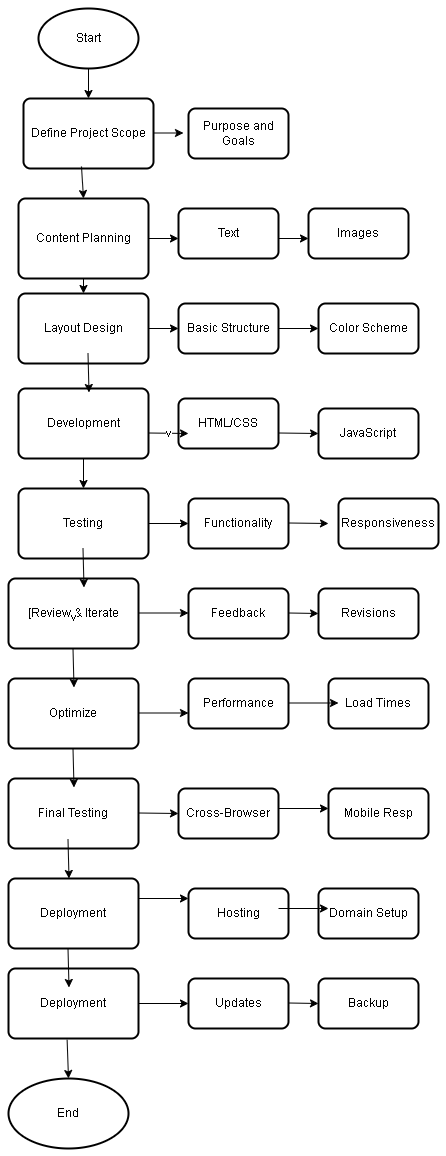

The diagram above was exported from draw.io. Its source (the exported page's mxGraphModel, read from the mxfile embedded in the PNG):
<mxGraphModel dx="619" dy="1633" grid="1" gridSize="10" guides="1" tooltips="1" connect="1" arrows="1" fold="1" page="1" pageScale="1" pageWidth="827" pageHeight="1169" math="0" shadow="0">
  <root>
    <mxCell id="WIyWlLk6GJQsqaUBKTNV-0" />
    <mxCell id="WIyWlLk6GJQsqaUBKTNV-1" parent="WIyWlLk6GJQsqaUBKTNV-0" />
    <mxCell id="y4Eij_UVAIutSN1MVmN_-2" value="Start" style="strokeWidth=2;html=1;shape=mxgraph.flowchart.start_2;whiteSpace=wrap;" vertex="1" parent="WIyWlLk6GJQsqaUBKTNV-1">
      <mxGeometry x="250" y="-10" width="100" height="60" as="geometry" />
    </mxCell>
    <mxCell id="y4Eij_UVAIutSN1MVmN_-4" value="Define Project Scope" style="rounded=1;whiteSpace=wrap;html=1;absoluteArcSize=1;arcSize=14;strokeWidth=2;" vertex="1" parent="WIyWlLk6GJQsqaUBKTNV-1">
      <mxGeometry x="235" y="80" width="130" height="70" as="geometry" />
    </mxCell>
    <mxCell id="y4Eij_UVAIutSN1MVmN_-5" value="Text" style="rounded=1;whiteSpace=wrap;html=1;absoluteArcSize=1;arcSize=14;strokeWidth=2;" vertex="1" parent="WIyWlLk6GJQsqaUBKTNV-1">
      <mxGeometry x="390" y="190" width="100" height="50" as="geometry" />
    </mxCell>
    <mxCell id="y4Eij_UVAIutSN1MVmN_-6" value="Purpose and Goals" style="rounded=1;whiteSpace=wrap;html=1;absoluteArcSize=1;arcSize=14;strokeWidth=2;" vertex="1" parent="WIyWlLk6GJQsqaUBKTNV-1">
      <mxGeometry x="400" y="90" width="100" height="50" as="geometry" />
    </mxCell>
    <mxCell id="y4Eij_UVAIutSN1MVmN_-9" value="" style="endArrow=classic;html=1;rounded=0;exitX=0.5;exitY=1;exitDx=0;exitDy=0;exitPerimeter=0;" edge="1" parent="WIyWlLk6GJQsqaUBKTNV-1" source="y4Eij_UVAIutSN1MVmN_-2">
      <mxGeometry width="50" height="50" relative="1" as="geometry">
        <mxPoint x="430" y="160" as="sourcePoint" />
        <mxPoint x="300" y="80" as="targetPoint" />
      </mxGeometry>
    </mxCell>
    <mxCell id="y4Eij_UVAIutSN1MVmN_-11" value="" style="endArrow=classic;html=1;rounded=0;exitX=0.5;exitY=1;exitDx=0;exitDy=0;entryX=0.5;entryY=0;entryDx=0;entryDy=0;" edge="1" parent="WIyWlLk6GJQsqaUBKTNV-1" source="y4Eij_UVAIutSN1MVmN_-13" target="y4Eij_UVAIutSN1MVmN_-14">
      <mxGeometry width="50" height="50" relative="1" as="geometry">
        <mxPoint x="320" y="70" as="sourcePoint" />
        <mxPoint x="390" y="135" as="targetPoint" />
        <Array as="points" />
      </mxGeometry>
    </mxCell>
    <mxCell id="y4Eij_UVAIutSN1MVmN_-13" value="Content Planning" style="rounded=1;whiteSpace=wrap;html=1;absoluteArcSize=1;arcSize=14;strokeWidth=2;" vertex="1" parent="WIyWlLk6GJQsqaUBKTNV-1">
      <mxGeometry x="230" y="180" width="130" height="80" as="geometry" />
    </mxCell>
    <mxCell id="y4Eij_UVAIutSN1MVmN_-14" value="Layout Design" style="rounded=1;whiteSpace=wrap;html=1;absoluteArcSize=1;arcSize=14;strokeWidth=2;" vertex="1" parent="WIyWlLk6GJQsqaUBKTNV-1">
      <mxGeometry x="230" y="275" width="130" height="70" as="geometry" />
    </mxCell>
    <mxCell id="y4Eij_UVAIutSN1MVmN_-18" value="Images" style="rounded=1;whiteSpace=wrap;html=1;absoluteArcSize=1;arcSize=14;strokeWidth=2;" vertex="1" parent="WIyWlLk6GJQsqaUBKTNV-1">
      <mxGeometry x="520" y="190" width="100" height="50" as="geometry" />
    </mxCell>
    <mxCell id="y4Eij_UVAIutSN1MVmN_-19" value="Basic Structure" style="rounded=1;whiteSpace=wrap;html=1;absoluteArcSize=1;arcSize=14;strokeWidth=2;" vertex="1" parent="WIyWlLk6GJQsqaUBKTNV-1">
      <mxGeometry x="390" y="285" width="100" height="50" as="geometry" />
    </mxCell>
    <mxCell id="y4Eij_UVAIutSN1MVmN_-20" value="Domain Setup" style="rounded=1;whiteSpace=wrap;html=1;absoluteArcSize=1;arcSize=14;strokeWidth=2;" vertex="1" parent="WIyWlLk6GJQsqaUBKTNV-1">
      <mxGeometry x="530" y="870" width="100" height="50" as="geometry" />
    </mxCell>
    <mxCell id="y4Eij_UVAIutSN1MVmN_-21" value="HTML/CSS" style="rounded=1;whiteSpace=wrap;html=1;absoluteArcSize=1;arcSize=14;strokeWidth=2;" vertex="1" parent="WIyWlLk6GJQsqaUBKTNV-1">
      <mxGeometry x="390" y="380" width="100" height="50" as="geometry" />
    </mxCell>
    <mxCell id="y4Eij_UVAIutSN1MVmN_-22" value="Color Scheme" style="rounded=1;whiteSpace=wrap;html=1;absoluteArcSize=1;arcSize=14;strokeWidth=2;" vertex="1" parent="WIyWlLk6GJQsqaUBKTNV-1">
      <mxGeometry x="530" y="285" width="100" height="50" as="geometry" />
    </mxCell>
    <mxCell id="y4Eij_UVAIutSN1MVmN_-24" value="" style="endArrow=classic;html=1;rounded=0;exitX=1.003;exitY=0.648;exitDx=0;exitDy=0;exitPerimeter=0;" edge="1" parent="WIyWlLk6GJQsqaUBKTNV-1">
      <mxGeometry width="50" height="50" relative="1" as="geometry">
        <mxPoint x="365" y="114.5" as="sourcePoint" />
        <mxPoint x="395" y="114.5" as="targetPoint" />
      </mxGeometry>
    </mxCell>
    <mxCell id="y4Eij_UVAIutSN1MVmN_-25" value="" style="endArrow=classic;html=1;rounded=0;exitX=1.003;exitY=0.648;exitDx=0;exitDy=0;exitPerimeter=0;" edge="1" parent="WIyWlLk6GJQsqaUBKTNV-1">
      <mxGeometry width="50" height="50" relative="1" as="geometry">
        <mxPoint x="490" y="220" as="sourcePoint" />
        <mxPoint x="520" y="220" as="targetPoint" />
      </mxGeometry>
    </mxCell>
    <mxCell id="y4Eij_UVAIutSN1MVmN_-26" value="" style="endArrow=classic;html=1;rounded=0;" edge="1" parent="WIyWlLk6GJQsqaUBKTNV-1" source="y4Eij_UVAIutSN1MVmN_-13">
      <mxGeometry width="50" height="50" relative="1" as="geometry">
        <mxPoint x="390" y="165" as="sourcePoint" />
        <mxPoint x="390" y="220" as="targetPoint" />
        <Array as="points">
          <mxPoint x="390" y="220" />
        </Array>
      </mxGeometry>
    </mxCell>
    <mxCell id="y4Eij_UVAIutSN1MVmN_-30" value="" style="endArrow=classic;html=1;rounded=0;exitX=0.446;exitY=0.971;exitDx=0;exitDy=0;exitPerimeter=0;entryX=0.5;entryY=0;entryDx=0;entryDy=0;" edge="1" parent="WIyWlLk6GJQsqaUBKTNV-1" source="y4Eij_UVAIutSN1MVmN_-4" target="y4Eij_UVAIutSN1MVmN_-13">
      <mxGeometry width="50" height="50" relative="1" as="geometry">
        <mxPoint x="430" y="160" as="sourcePoint" />
        <mxPoint x="480" y="110" as="targetPoint" />
      </mxGeometry>
    </mxCell>
    <mxCell id="y4Eij_UVAIutSN1MVmN_-31" value="" style="endArrow=classic;html=1;rounded=0;exitX=1;exitY=0.5;exitDx=0;exitDy=0;entryX=0;entryY=0.5;entryDx=0;entryDy=0;" edge="1" parent="WIyWlLk6GJQsqaUBKTNV-1" source="y4Eij_UVAIutSN1MVmN_-19" target="y4Eij_UVAIutSN1MVmN_-22">
      <mxGeometry width="50" height="50" relative="1" as="geometry">
        <mxPoint x="500" y="230" as="sourcePoint" />
        <mxPoint x="530" y="230" as="targetPoint" />
      </mxGeometry>
    </mxCell>
    <mxCell id="y4Eij_UVAIutSN1MVmN_-32" value="" style="endArrow=classic;html=1;rounded=0;exitX=1;exitY=0.5;exitDx=0;exitDy=0;entryX=0;entryY=0.5;entryDx=0;entryDy=0;" edge="1" parent="WIyWlLk6GJQsqaUBKTNV-1" source="y4Eij_UVAIutSN1MVmN_-14" target="y4Eij_UVAIutSN1MVmN_-19">
      <mxGeometry width="50" height="50" relative="1" as="geometry">
        <mxPoint x="510" y="240" as="sourcePoint" />
        <mxPoint x="540" y="240" as="targetPoint" />
      </mxGeometry>
    </mxCell>
    <mxCell id="y4Eij_UVAIutSN1MVmN_-34" value="Final Testing" style="rounded=1;whiteSpace=wrap;html=1;absoluteArcSize=1;arcSize=14;strokeWidth=2;" vertex="1" parent="WIyWlLk6GJQsqaUBKTNV-1">
      <mxGeometry x="220" y="760" width="130" height="70" as="geometry" />
    </mxCell>
    <mxCell id="y4Eij_UVAIutSN1MVmN_-35" value="Deployment" style="rounded=1;whiteSpace=wrap;html=1;absoluteArcSize=1;arcSize=14;strokeWidth=2;" vertex="1" parent="WIyWlLk6GJQsqaUBKTNV-1">
      <mxGeometry x="220" y="860" width="130" height="70" as="geometry" />
    </mxCell>
    <mxCell id="y4Eij_UVAIutSN1MVmN_-36" value="[Review &amp;amp; Iterate" style="rounded=1;whiteSpace=wrap;html=1;absoluteArcSize=1;arcSize=14;strokeWidth=2;" vertex="1" parent="WIyWlLk6GJQsqaUBKTNV-1">
      <mxGeometry x="220" y="560" width="130" height="70" as="geometry" />
    </mxCell>
    <mxCell id="y4Eij_UVAIutSN1MVmN_-37" value="Testing" style="rounded=1;whiteSpace=wrap;html=1;absoluteArcSize=1;arcSize=14;strokeWidth=2;" vertex="1" parent="WIyWlLk6GJQsqaUBKTNV-1">
      <mxGeometry x="230" y="470" width="130" height="70" as="geometry" />
    </mxCell>
    <mxCell id="y4Eij_UVAIutSN1MVmN_-38" value="Optimize" style="rounded=1;whiteSpace=wrap;html=1;absoluteArcSize=1;arcSize=14;strokeWidth=2;" vertex="1" parent="WIyWlLk6GJQsqaUBKTNV-1">
      <mxGeometry x="220" y="660" width="130" height="70" as="geometry" />
    </mxCell>
    <mxCell id="y4Eij_UVAIutSN1MVmN_-39" value="Development" style="rounded=1;whiteSpace=wrap;html=1;absoluteArcSize=1;arcSize=14;strokeWidth=2;" vertex="1" parent="WIyWlLk6GJQsqaUBKTNV-1">
      <mxGeometry x="230" y="370" width="130" height="70" as="geometry" />
    </mxCell>
    <mxCell id="y4Eij_UVAIutSN1MVmN_-41" value="Hosting" style="rounded=1;whiteSpace=wrap;html=1;absoluteArcSize=1;arcSize=14;strokeWidth=2;" vertex="1" parent="WIyWlLk6GJQsqaUBKTNV-1">
      <mxGeometry x="400" y="870" width="100" height="50" as="geometry" />
    </mxCell>
    <mxCell id="y4Eij_UVAIutSN1MVmN_-42" value="Mobile Resp" style="rounded=1;whiteSpace=wrap;html=1;absoluteArcSize=1;arcSize=14;strokeWidth=2;" vertex="1" parent="WIyWlLk6GJQsqaUBKTNV-1">
      <mxGeometry x="540" y="770" width="100" height="50" as="geometry" />
    </mxCell>
    <mxCell id="y4Eij_UVAIutSN1MVmN_-43" value="Cross-Browser" style="rounded=1;whiteSpace=wrap;html=1;absoluteArcSize=1;arcSize=14;strokeWidth=2;" vertex="1" parent="WIyWlLk6GJQsqaUBKTNV-1">
      <mxGeometry x="390" y="770" width="100" height="50" as="geometry" />
    </mxCell>
    <mxCell id="y4Eij_UVAIutSN1MVmN_-44" value="JavaScript" style="rounded=1;whiteSpace=wrap;html=1;absoluteArcSize=1;arcSize=14;strokeWidth=2;" vertex="1" parent="WIyWlLk6GJQsqaUBKTNV-1">
      <mxGeometry x="530" y="390" width="100" height="50" as="geometry" />
    </mxCell>
    <mxCell id="y4Eij_UVAIutSN1MVmN_-45" value="Load Times" style="rounded=1;whiteSpace=wrap;html=1;absoluteArcSize=1;arcSize=14;strokeWidth=2;" vertex="1" parent="WIyWlLk6GJQsqaUBKTNV-1">
      <mxGeometry x="540" y="660" width="100" height="50" as="geometry" />
    </mxCell>
    <mxCell id="y4Eij_UVAIutSN1MVmN_-46" value="Performance" style="rounded=1;whiteSpace=wrap;html=1;absoluteArcSize=1;arcSize=14;strokeWidth=2;" vertex="1" parent="WIyWlLk6GJQsqaUBKTNV-1">
      <mxGeometry x="400" y="660" width="100" height="50" as="geometry" />
    </mxCell>
    <mxCell id="y4Eij_UVAIutSN1MVmN_-47" value="Responsiveness" style="rounded=1;whiteSpace=wrap;html=1;absoluteArcSize=1;arcSize=14;strokeWidth=2;" vertex="1" parent="WIyWlLk6GJQsqaUBKTNV-1">
      <mxGeometry x="550" y="480" width="100" height="50" as="geometry" />
    </mxCell>
    <mxCell id="y4Eij_UVAIutSN1MVmN_-48" value="Functionality" style="rounded=1;whiteSpace=wrap;html=1;absoluteArcSize=1;arcSize=14;strokeWidth=2;" vertex="1" parent="WIyWlLk6GJQsqaUBKTNV-1">
      <mxGeometry x="400" y="480" width="100" height="50" as="geometry" />
    </mxCell>
    <mxCell id="y4Eij_UVAIutSN1MVmN_-50" value="Feedback" style="rounded=1;whiteSpace=wrap;html=1;absoluteArcSize=1;arcSize=14;strokeWidth=2;" vertex="1" parent="WIyWlLk6GJQsqaUBKTNV-1">
      <mxGeometry x="400" y="570" width="100" height="50" as="geometry" />
    </mxCell>
    <mxCell id="y4Eij_UVAIutSN1MVmN_-51" value="Deployment" style="rounded=1;whiteSpace=wrap;html=1;absoluteArcSize=1;arcSize=14;strokeWidth=2;" vertex="1" parent="WIyWlLk6GJQsqaUBKTNV-1">
      <mxGeometry x="220" y="950" width="130" height="70" as="geometry" />
    </mxCell>
    <mxCell id="y4Eij_UVAIutSN1MVmN_-52" value="Backup" style="rounded=1;whiteSpace=wrap;html=1;absoluteArcSize=1;arcSize=14;strokeWidth=2;" vertex="1" parent="WIyWlLk6GJQsqaUBKTNV-1">
      <mxGeometry x="530" y="960" width="100" height="50" as="geometry" />
    </mxCell>
    <mxCell id="y4Eij_UVAIutSN1MVmN_-53" value="Updates" style="rounded=1;whiteSpace=wrap;html=1;absoluteArcSize=1;arcSize=14;strokeWidth=2;" vertex="1" parent="WIyWlLk6GJQsqaUBKTNV-1">
      <mxGeometry x="400" y="960" width="100" height="50" as="geometry" />
    </mxCell>
    <mxCell id="y4Eij_UVAIutSN1MVmN_-54" value="End" style="strokeWidth=2;html=1;shape=mxgraph.flowchart.start_2;whiteSpace=wrap;" vertex="1" parent="WIyWlLk6GJQsqaUBKTNV-1">
      <mxGeometry x="220" y="1060" width="120" height="70" as="geometry" />
    </mxCell>
    <mxCell id="y4Eij_UVAIutSN1MVmN_-55" value="" style="endArrow=classic;html=1;rounded=0;exitX=1;exitY=0.5;exitDx=0;exitDy=0;entryX=0;entryY=0.5;entryDx=0;entryDy=0;" edge="1" parent="WIyWlLk6GJQsqaUBKTNV-1" source="y4Eij_UVAIutSN1MVmN_-51" target="y4Eij_UVAIutSN1MVmN_-53">
      <mxGeometry width="50" height="50" relative="1" as="geometry">
        <mxPoint x="370" y="970" as="sourcePoint" />
        <mxPoint x="420" y="920" as="targetPoint" />
      </mxGeometry>
    </mxCell>
    <mxCell id="y4Eij_UVAIutSN1MVmN_-56" value="" style="endArrow=classic;html=1;rounded=0;exitX=1;exitY=0.5;exitDx=0;exitDy=0;entryX=0;entryY=0.5;entryDx=0;entryDy=0;" edge="1" parent="WIyWlLk6GJQsqaUBKTNV-1">
      <mxGeometry width="50" height="50" relative="1" as="geometry">
        <mxPoint x="490" y="790" as="sourcePoint" />
        <mxPoint x="540" y="790" as="targetPoint" />
      </mxGeometry>
    </mxCell>
    <mxCell id="y4Eij_UVAIutSN1MVmN_-57" value="" style="endArrow=classic;html=1;rounded=0;exitX=1;exitY=0.5;exitDx=0;exitDy=0;entryX=0;entryY=0.5;entryDx=0;entryDy=0;" edge="1" parent="WIyWlLk6GJQsqaUBKTNV-1" target="y4Eij_UVAIutSN1MVmN_-43">
      <mxGeometry width="50" height="50" relative="1" as="geometry">
        <mxPoint x="350" y="794.5" as="sourcePoint" />
        <mxPoint x="400" y="794.5" as="targetPoint" />
      </mxGeometry>
    </mxCell>
    <mxCell id="y4Eij_UVAIutSN1MVmN_-58" value="" style="endArrow=classic;html=1;rounded=0;exitX=1;exitY=0.5;exitDx=0;exitDy=0;entryX=0;entryY=0.5;entryDx=0;entryDy=0;" edge="1" parent="WIyWlLk6GJQsqaUBKTNV-1" target="y4Eij_UVAIutSN1MVmN_-52">
      <mxGeometry width="50" height="50" relative="1" as="geometry">
        <mxPoint x="500" y="984.5" as="sourcePoint" />
        <mxPoint x="550" y="984.5" as="targetPoint" />
      </mxGeometry>
    </mxCell>
    <mxCell id="y4Eij_UVAIutSN1MVmN_-59" value="" style="endArrow=classic;html=1;rounded=0;exitX=1;exitY=0.5;exitDx=0;exitDy=0;entryX=0;entryY=0.5;entryDx=0;entryDy=0;" edge="1" parent="WIyWlLk6GJQsqaUBKTNV-1">
      <mxGeometry width="50" height="50" relative="1" as="geometry">
        <mxPoint x="350" y="694.5" as="sourcePoint" />
        <mxPoint x="400" y="694.5" as="targetPoint" />
      </mxGeometry>
    </mxCell>
    <mxCell id="y4Eij_UVAIutSN1MVmN_-60" value="" style="endArrow=classic;html=1;rounded=0;exitX=1;exitY=0.5;exitDx=0;exitDy=0;entryX=0;entryY=0.5;entryDx=0;entryDy=0;" edge="1" parent="WIyWlLk6GJQsqaUBKTNV-1">
      <mxGeometry width="50" height="50" relative="1" as="geometry">
        <mxPoint x="500" y="684.5" as="sourcePoint" />
        <mxPoint x="550" y="684.5" as="targetPoint" />
      </mxGeometry>
    </mxCell>
    <mxCell id="y4Eij_UVAIutSN1MVmN_-61" value="" style="endArrow=classic;html=1;rounded=0;exitX=1;exitY=0.5;exitDx=0;exitDy=0;entryX=0;entryY=0.5;entryDx=0;entryDy=0;" edge="1" parent="WIyWlLk6GJQsqaUBKTNV-1">
      <mxGeometry width="50" height="50" relative="1" as="geometry">
        <mxPoint x="350" y="594.5" as="sourcePoint" />
        <mxPoint x="400" y="594.5" as="targetPoint" />
      </mxGeometry>
    </mxCell>
    <mxCell id="y4Eij_UVAIutSN1MVmN_-62" value="" style="endArrow=classic;html=1;rounded=0;exitX=1;exitY=0.5;exitDx=0;exitDy=0;entryX=0;entryY=0.5;entryDx=0;entryDy=0;" edge="1" parent="WIyWlLk6GJQsqaUBKTNV-1" target="y4Eij_UVAIutSN1MVmN_-49">
      <mxGeometry width="50" height="50" relative="1" as="geometry">
        <mxPoint x="500" y="594.5" as="sourcePoint" />
        <mxPoint x="550" y="594.5" as="targetPoint" />
      </mxGeometry>
    </mxCell>
    <mxCell id="y4Eij_UVAIutSN1MVmN_-63" value="" style="endArrow=classic;html=1;rounded=0;exitX=1;exitY=0.5;exitDx=0;exitDy=0;entryX=0;entryY=0.5;entryDx=0;entryDy=0;" edge="1" parent="WIyWlLk6GJQsqaUBKTNV-1">
      <mxGeometry width="50" height="50" relative="1" as="geometry">
        <mxPoint x="490" y="890" as="sourcePoint" />
        <mxPoint x="540" y="890" as="targetPoint" />
      </mxGeometry>
    </mxCell>
    <mxCell id="y4Eij_UVAIutSN1MVmN_-64" value="" style="endArrow=classic;html=1;rounded=0;exitX=1;exitY=0.5;exitDx=0;exitDy=0;entryX=0;entryY=0.5;entryDx=0;entryDy=0;" edge="1" parent="WIyWlLk6GJQsqaUBKTNV-1">
      <mxGeometry width="50" height="50" relative="1" as="geometry">
        <mxPoint x="350" y="880" as="sourcePoint" />
        <mxPoint x="400" y="880" as="targetPoint" />
        <Array as="points" />
      </mxGeometry>
    </mxCell>
    <mxCell id="y4Eij_UVAIutSN1MVmN_-66" value="v" style="endArrow=classic;html=1;rounded=0;exitX=1;exitY=0.5;exitDx=0;exitDy=0;entryX=0;entryY=0.5;entryDx=0;entryDy=0;" edge="1" parent="WIyWlLk6GJQsqaUBKTNV-1">
      <mxGeometry width="50" height="50" relative="1" as="geometry">
        <mxPoint x="360" y="414.5" as="sourcePoint" />
        <mxPoint x="400" y="415" as="targetPoint" />
      </mxGeometry>
    </mxCell>
    <mxCell id="y4Eij_UVAIutSN1MVmN_-67" value="" style="endArrow=classic;html=1;rounded=0;exitX=1;exitY=0.5;exitDx=0;exitDy=0;entryX=0;entryY=0.5;entryDx=0;entryDy=0;" edge="1" parent="WIyWlLk6GJQsqaUBKTNV-1" source="y4Eij_UVAIutSN1MVmN_-49">
      <mxGeometry width="50" height="50" relative="1" as="geometry">
        <mxPoint x="520" y="614.5" as="sourcePoint" />
        <mxPoint x="560" y="615" as="targetPoint" />
      </mxGeometry>
    </mxCell>
    <mxCell id="y4Eij_UVAIutSN1MVmN_-68" value="" style="endArrow=classic;html=1;rounded=0;exitX=1;exitY=0.5;exitDx=0;exitDy=0;entryX=0;entryY=0.5;entryDx=0;entryDy=0;" edge="1" parent="WIyWlLk6GJQsqaUBKTNV-1">
      <mxGeometry width="50" height="50" relative="1" as="geometry">
        <mxPoint x="490" y="414.5" as="sourcePoint" />
        <mxPoint x="530" y="415" as="targetPoint" />
      </mxGeometry>
    </mxCell>
    <mxCell id="y4Eij_UVAIutSN1MVmN_-69" value="" style="endArrow=classic;html=1;rounded=0;exitX=1;exitY=0.5;exitDx=0;exitDy=0;entryX=0;entryY=0.5;entryDx=0;entryDy=0;" edge="1" parent="WIyWlLk6GJQsqaUBKTNV-1">
      <mxGeometry width="50" height="50" relative="1" as="geometry">
        <mxPoint x="500" y="504.5" as="sourcePoint" />
        <mxPoint x="540" y="505" as="targetPoint" />
      </mxGeometry>
    </mxCell>
    <mxCell id="y4Eij_UVAIutSN1MVmN_-49" value="Revisions" style="rounded=1;whiteSpace=wrap;html=1;absoluteArcSize=1;arcSize=14;strokeWidth=2;" vertex="1" parent="WIyWlLk6GJQsqaUBKTNV-1">
      <mxGeometry x="530" y="570" width="100" height="50" as="geometry" />
    </mxCell>
    <mxCell id="y4Eij_UVAIutSN1MVmN_-72" value="" style="endArrow=classic;html=1;rounded=0;exitX=0.451;exitY=1.019;exitDx=0;exitDy=0;exitPerimeter=0;entryX=0.5;entryY=0;entryDx=0;entryDy=0;entryPerimeter=0;" edge="1" parent="WIyWlLk6GJQsqaUBKTNV-1" source="y4Eij_UVAIutSN1MVmN_-51" target="y4Eij_UVAIutSN1MVmN_-54">
      <mxGeometry width="50" height="50" relative="1" as="geometry">
        <mxPoint x="290" y="1040" as="sourcePoint" />
        <mxPoint x="279" y="1050" as="targetPoint" />
      </mxGeometry>
    </mxCell>
    <mxCell id="y4Eij_UVAIutSN1MVmN_-73" value="" style="endArrow=classic;html=1;rounded=0;exitX=1;exitY=0.5;exitDx=0;exitDy=0;entryX=0;entryY=0.5;entryDx=0;entryDy=0;" edge="1" parent="WIyWlLk6GJQsqaUBKTNV-1" source="y4Eij_UVAIutSN1MVmN_-37" target="y4Eij_UVAIutSN1MVmN_-48">
      <mxGeometry width="50" height="50" relative="1" as="geometry">
        <mxPoint x="370" y="520" as="sourcePoint" />
        <mxPoint x="410" y="520.5" as="targetPoint" />
      </mxGeometry>
    </mxCell>
    <mxCell id="y4Eij_UVAIutSN1MVmN_-75" value="" style="endArrow=classic;html=1;rounded=0;exitX=0.451;exitY=1.019;exitDx=0;exitDy=0;exitPerimeter=0;entryX=0.5;entryY=0;entryDx=0;entryDy=0;entryPerimeter=0;" edge="1" parent="WIyWlLk6GJQsqaUBKTNV-1">
      <mxGeometry width="50" height="50" relative="1" as="geometry">
        <mxPoint x="299.5" y="335" as="sourcePoint" />
        <mxPoint x="300.5" y="374" as="targetPoint" />
      </mxGeometry>
    </mxCell>
    <mxCell id="y4Eij_UVAIutSN1MVmN_-76" value="" style="endArrow=classic;html=1;rounded=0;exitX=0.5;exitY=1;exitDx=0;exitDy=0;" edge="1" parent="WIyWlLk6GJQsqaUBKTNV-1" source="y4Eij_UVAIutSN1MVmN_-39">
      <mxGeometry width="50" height="50" relative="1" as="geometry">
        <mxPoint x="299.5" y="450" as="sourcePoint" />
        <mxPoint x="295" y="470" as="targetPoint" />
      </mxGeometry>
    </mxCell>
    <mxCell id="y4Eij_UVAIutSN1MVmN_-77" value="" style="endArrow=classic;html=1;rounded=0;exitX=0.451;exitY=1.019;exitDx=0;exitDy=0;exitPerimeter=0;entryX=0.5;entryY=0;entryDx=0;entryDy=0;entryPerimeter=0;" edge="1" parent="WIyWlLk6GJQsqaUBKTNV-1">
      <mxGeometry width="50" height="50" relative="1" as="geometry">
        <mxPoint x="284.5" y="730" as="sourcePoint" />
        <mxPoint x="285.5" y="769" as="targetPoint" />
      </mxGeometry>
    </mxCell>
    <mxCell id="y4Eij_UVAIutSN1MVmN_-78" value="" style="endArrow=classic;html=1;rounded=0;exitX=0.451;exitY=1.019;exitDx=0;exitDy=0;exitPerimeter=0;entryX=0.5;entryY=0;entryDx=0;entryDy=0;entryPerimeter=0;" edge="1" parent="WIyWlLk6GJQsqaUBKTNV-1">
      <mxGeometry width="50" height="50" relative="1" as="geometry">
        <mxPoint x="279.5" y="930" as="sourcePoint" />
        <mxPoint x="280.5" y="969" as="targetPoint" />
      </mxGeometry>
    </mxCell>
    <mxCell id="y4Eij_UVAIutSN1MVmN_-79" value="" style="endArrow=classic;html=1;rounded=0;exitX=0.451;exitY=1.019;exitDx=0;exitDy=0;exitPerimeter=0;entryX=0.5;entryY=0;entryDx=0;entryDy=0;entryPerimeter=0;" edge="1" parent="WIyWlLk6GJQsqaUBKTNV-1">
      <mxGeometry width="50" height="50" relative="1" as="geometry">
        <mxPoint x="279.5" y="821" as="sourcePoint" />
        <mxPoint x="280.5" y="860" as="targetPoint" />
      </mxGeometry>
    </mxCell>
    <mxCell id="y4Eij_UVAIutSN1MVmN_-80" value="v" style="endArrow=classic;html=1;rounded=0;exitX=0.451;exitY=1.019;exitDx=0;exitDy=0;exitPerimeter=0;entryX=0.5;entryY=0;entryDx=0;entryDy=0;entryPerimeter=0;" edge="1" parent="WIyWlLk6GJQsqaUBKTNV-1">
      <mxGeometry x="-1" y="31" width="50" height="50" relative="1" as="geometry">
        <mxPoint x="284.5" y="630" as="sourcePoint" />
        <mxPoint x="285.5" y="669" as="targetPoint" />
        <mxPoint x="-30" y="-30" as="offset" />
      </mxGeometry>
    </mxCell>
    <mxCell id="y4Eij_UVAIutSN1MVmN_-81" value="" style="endArrow=classic;html=1;rounded=0;exitX=0.451;exitY=1.019;exitDx=0;exitDy=0;exitPerimeter=0;entryX=0.5;entryY=0;entryDx=0;entryDy=0;entryPerimeter=0;" edge="1" parent="WIyWlLk6GJQsqaUBKTNV-1">
      <mxGeometry width="50" height="50" relative="1" as="geometry">
        <mxPoint x="294.5" y="530" as="sourcePoint" />
        <mxPoint x="295.5" y="569" as="targetPoint" />
      </mxGeometry>
    </mxCell>
  </root>
</mxGraphModel>